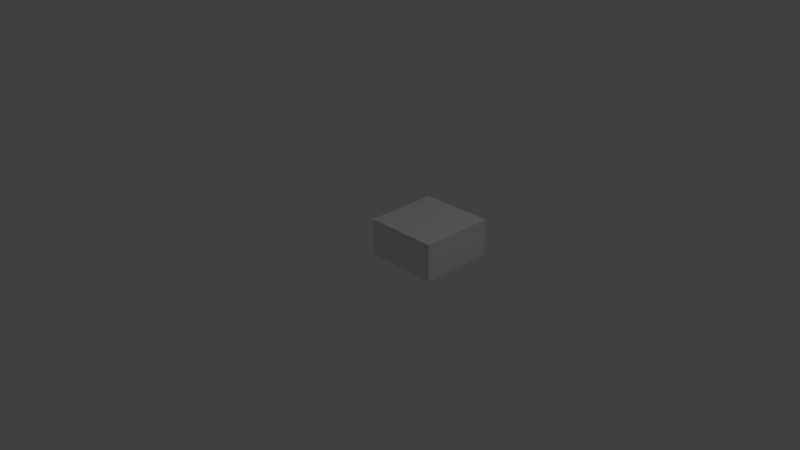 # Source: slab.blend  (saved by Blender 2.74.0; exported with 4.5.12 LTS)
import bpy
from mathutils import Matrix  # noqa: F401  (used for matrix-valued properties, if any)

bpy.ops.wm.read_factory_settings(use_empty=True)
scene = bpy.context.scene
scene.name = 'Scene'

# ---- collections
col_collection_1 = bpy.data.collections.new('Collection 1'); scene.collection.children.link(col_collection_1)

# ---- world
world_world = bpy.data.worlds.new('World'); scene.world = world_world
world_world.color = (0.05088, 0.05088, 0.05088)
world_world.use_sun_shadow = False
world_world.sun_shadow_jitter_overblur = 0.0
world_world.cycles.sampling_method = 'MANUAL'
world_world.cycles.sample_map_resolution = 256

# ---- cameras
cam_camera = bpy.data.cameras.new('Camera')
cam_camera.clip_end = 100.0
cam_camera.lens = 35.0
cam_camera.sensor_width = 32.0
cam_camera.sensor_height = 18.0
cam_camera.ortho_scale = 7.314
cam_camera.dof.focus_distance = 0.0
cam_camera.dof.aperture_fstop = 128.0

# ---- lights
light_lamp = bpy.data.lights.new('Lamp', 'POINT')
light_lamp.transmission_factor = 0.0
light_lamp.cutoff_distance = 30.0
light_lamp.energy = 100.0
light_lamp.shadow_buffer_clip_start = 1.001
light_lamp.shadow_soft_size = 0.1
light_lamp.shadow_maximum_resolution = 0.006
light_lamp.use_absolute_resolution = True
light_lamp.cycles.use_multiple_importance_sampling = False

# ---- meshes
me_cube_011 = bpy.data.meshes.new('Cube.011')
me_cube_011.from_pydata([(0.0, 0.0, 0.0), (0.0, 0.0, 0.5), (0.0, 1.0, 0.0), (0.0, 1.0, 0.5), (1.0, 0.0, 0.0), (1.0, 0.0, 0.5), (1.0, 1.0, 0.0), (1.0, 1.0, 0.5)], [], [(1, 3, 2, 0), (3, 7, 6, 2), (7, 5, 4, 6), (5, 1, 0, 4), (0, 2, 6, 4), (5, 7, 3, 1)])
me_cube_011.use_remesh_preserve_volume = False
me_cube_011.use_remesh_preserve_attributes = False
me_cube_011.use_mirror_vertex_groups = False
me_cube_011.update()

# ---- objects
ob_cube = bpy.data.objects.new('Cube', me_cube_011)
ob_lamp = bpy.data.objects.new('Lamp', light_lamp)
ob_camera = bpy.data.objects.new('Camera', cam_camera)

# ---- transforms, parenting, visibility, modifiers, constraints
ob_cube.location = (0.0, 0.0, 0.0)
ob_cube.lineart.crease_threshold = 0.0
ob_lamp.location = (4.076, 1.005, 5.904)
ob_lamp.rotation_euler = (0.6503, 0.05522, 1.866)
ob_lamp.lock_rotations_4d = False
ob_lamp.empty_display_type = 'ARROWS'
ob_lamp.color = (0.0, 0.0, 0.0, 0.0)
ob_lamp.lineart.crease_threshold = 0.0
ob_camera.location = (7.481, -6.508, 5.344)
ob_camera.rotation_euler = (1.109, 0.01082, 0.8149)
ob_camera.lock_rotations_4d = False
ob_camera.empty_display_type = 'ARROWS'
ob_camera.color = (0.0, 0.0, 0.0, 0.0)
ob_camera.display_type = 'WIRE'
ob_camera.lineart.crease_threshold = 0.0

# ---- collection membership
col_collection_1.objects.link(ob_cube)
col_collection_1.objects.link(ob_lamp)
col_collection_1.objects.link(ob_camera)

# ---- scene / render settings (as saved in the file)
scene.camera = ob_camera
scene.frame_start = 1; scene.frame_end = 250; scene.frame_set(1)
scene.render.engine = 'BLENDER_EEVEE_NEXT'
scene.render.resolution_percentage = 50
scene.render.dither_intensity = 0.0
scene.cycles.use_denoising = False
scene.cycles.samples = 10
scene.cycles.sampling_pattern = 'TABULATED_SOBOL'
scene.cycles.light_sampling_threshold = 0.0
scene.cycles.use_adaptive_sampling = False
scene.cycles.use_light_tree = False
scene.cycles.blur_glossy = 0.0
scene.cycles.pixel_filter_type = 'GAUSSIAN'
scene.cycles.sample_clamp_indirect = 0.0
scene.view_settings.view_transform = 'Standard'
bpy.context.view_layer.update()
